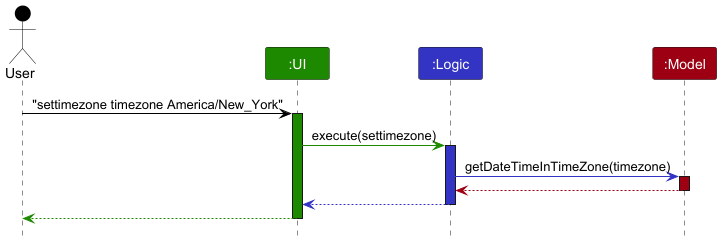

The diagram above was rendered by PlantUML. Its source (embedded in the PNG):
@startuml
!include style.puml
skinparam ArrowFontStyle plain

Actor User as user USER_COLOR
Participant ":UI" as ui UI_COLOR
Participant ":Logic" as logic LOGIC_COLOR
Participant ":Model" as model MODEL_COLOR

user -[USER_COLOR]> ui : "settimezone timezone America/New_York"
activate ui UI_COLOR

ui -[UI_COLOR]> logic : execute(settimezone)
activate logic LOGIC_COLOR

logic -[LOGIC_COLOR]> model : getDateTimeInTimeZone(timezone)
activate model MODEL_COLOR
model -[MODEL_COLOR]-> logic :
deactivate model

logic --[LOGIC_COLOR]> ui :
deactivate logic

ui --[UI_COLOR]> user :
deactivate ui

@enduml